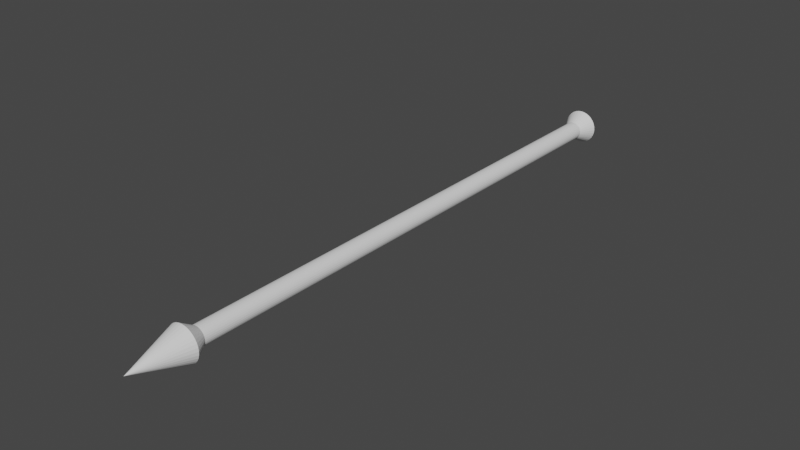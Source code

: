 # Source: SkirmisherJavelin.blend  (saved by Blender 2.83.19; exported with 4.5.12 LTS)
import bpy
from mathutils import Matrix  # noqa: F401  (used for matrix-valued properties, if any)

bpy.ops.wm.read_factory_settings(use_empty=True)
scene = bpy.context.scene
scene.name = 'Scene'

# ---- world
world_world = bpy.data.worlds.new('World'); scene.world = world_world
world_world.use_nodes = True; world_world.node_tree.nodes.clear()
_N = world_world.node_tree.nodes; _L = world_world.node_tree.links
n0 = _N.new('ShaderNodeOutputWorld'); n0.name = 'World Output'; n0.location = (300, 300)
n1 = _N.new('ShaderNodeBackground'); n1.name = 'Background'; n1.location = (10, 300)
n1.inputs[0].default_value = (0.05088, 0.05088, 0.05088, 1.0)
_L.new(n1.outputs[0], n0.inputs[0])
n0.is_active_output = True
world_world.color = (0.05088, 0.05088, 0.05088)
world_world.use_sun_shadow = False
world_world.sun_shadow_jitter_overblur = 0.0

# ---- meshes
me_cylinder = bpy.data.meshes.new('Cylinder')
me_cylinder.from_pydata([(0.0, 1.0, -1.0), (1.178e-07, 1.005e-07, 1.164), (0.1951, 0.9808, -1.0), (0.3827, 0.9239, -1.0), (0.5556, 0.8315, -1.0), (0.7071, 0.7071, -1.0), (0.8315, 0.5556, -1.0), (0.9239, 0.3827, -1.0), (0.9808, 0.1951, -1.0), (1.0, 7.55e-08, -1.0), (0.9808, -0.1951, -1.0), (0.9239, -0.3827, -1.0), (0.8315, -0.5556, -1.0), (0.7071, -0.7071, -1.0), (0.5556, -0.8315, -1.0), (0.3827, -0.9239, -1.0), (0.1951, -0.9808, -1.0), (-3.258e-07, -1.0, -1.0), (-0.1951, -0.9808, -1.0), (-0.3827, -0.9239, -1.0), (-0.5556, -0.8315, -1.0), (-0.7071, -0.7071, -1.0), (-0.8315, -0.5556, -1.0), (-0.9239, -0.3827, -1.0), (-0.9808, -0.1951, -1.0), (-1.0, 9.656e-07, -1.0), (-0.9808, 0.1951, -1.0), (-0.9239, 0.3827, -1.0), (-0.8315, 0.5556, -1.0), (-0.7071, 0.7071, -1.0), (-0.5556, 0.8315, -1.0), (-0.3827, 0.9239, -1.0), (-0.1951, 0.9808, -1.0), (5.114e-08, 0.5287, 0.9232), (0.0, 1.0, 0.9695), (0.1951, 0.9808, 0.9695), (0.1032, 0.5186, 0.9232), (0.3827, 0.9239, 0.9695), (0.2023, 0.4885, 0.9232), (0.5556, 0.8315, 0.9695), (0.2937, 0.4396, 0.9232), (0.7071, 0.7071, 0.9695), (0.3739, 0.3739, 0.9232), (0.8315, 0.5556, 0.9695), (0.4396, 0.2937, 0.9232), (0.9239, 0.3827, 0.9695), (0.4885, 0.2023, 0.9232), (0.9808, 0.1951, 0.9695), (0.5186, 0.1031, 0.9232), (1.0, -3.928e-07, 0.9695), (0.5287, -1.185e-06, 0.9232), (0.9808, -0.1951, 0.9695), (0.5186, -0.1032, 0.9232), (0.9239, -0.3827, 0.9695), (0.4885, -0.2023, 0.9232), (0.8315, -0.5556, 0.9695), (0.4396, -0.2937, 0.9232), (0.7071, -0.7071, 0.9695), (0.3739, -0.3739, 0.9232), (0.5556, -0.8315, 0.9695), (0.2937, -0.4396, 0.9232), (0.3827, -0.9239, 0.9695), (0.2023, -0.4885, 0.9232), (0.1951, -0.9808, 0.9695), (0.1032, -0.5186, 0.9232), (-3.258e-07, -1.0, 0.9695), (-1.211e-07, -0.5287, 0.9232), (-0.1951, -0.9808, 0.9695), (-0.1032, -0.5186, 0.9232), (-0.3827, -0.9239, 0.9695), (-0.2023, -0.4885, 0.9232), (-0.5556, -0.8315, 0.9695), (-0.2937, -0.4396, 0.9232), (-0.7071, -0.7071, 0.9695), (-0.3739, -0.3739, 0.9232), (-0.8315, -0.5556, 0.9695), (-0.4396, -0.2937, 0.9232), (-0.9239, -0.3827, 0.9695), (-0.4885, -0.2023, 0.9232), (-0.9808, -0.1951, 0.9695), (-0.5186, -0.1032, 0.9232), (-1.0, 4.974e-07, 0.9695), (-0.5287, -7.139e-07, 0.9232), (-0.9808, 0.1951, 0.9695), (-0.5186, 0.1031, 0.9232), (-0.9239, 0.3827, 0.9695), (-0.4885, 0.2023, 0.9232), (-0.8315, 0.5556, 0.9695), (-0.4396, 0.2937, 0.9232), (-0.7071, 0.7071, 0.9695), (-0.3739, 0.3739, 0.9232), (-0.5556, 0.8315, 0.9695), (-0.2937, 0.4396, 0.9232), (-0.3827, 0.9239, 0.9695), (-0.2023, 0.4885, 0.9232), (-0.1951, 0.9808, 0.9695), (-0.1031, 0.5186, 0.9232), (0.1032, 0.5186, -0.9446), (0.2023, 0.4885, -0.9446), (0.2937, 0.4396, -0.9446), (0.3739, 0.3739, -0.9446), (0.4396, 0.2937, -0.9446), (0.4885, 0.2023, -0.9446), (0.5186, 0.1032, -0.9446), (0.5287, 8.289e-07, -0.9446), (0.5186, -0.1031, -0.9446), (0.4885, -0.2023, -0.9446), (0.4396, -0.2937, -0.9446), (0.3739, -0.3739, -0.9446), (0.2937, -0.4396, -0.9446), (0.2023, -0.4885, -0.9446), (0.1032, -0.5186, -0.9446), (-1.211e-07, -0.5287, -0.9446), (-0.1032, -0.5186, -0.9446), (-0.2023, -0.4885, -0.9446), (-0.2937, -0.4396, -0.9446), (-0.3739, -0.3739, -0.9446), (-0.4396, -0.2937, -0.9446), (-0.4885, -0.2023, -0.9446), (-0.5186, -0.1031, -0.9446), (-0.5287, 1.3e-06, -0.9446), (-0.5186, 0.1032, -0.9446), (-0.4885, 0.2023, -0.9446), (-0.4396, 0.2937, -0.9446), (-0.3739, 0.3739, -0.9446), (-0.2937, 0.4396, -0.9446), (-0.2023, 0.4885, -0.9446), (-0.1031, 0.5186, -0.9446), (5.114e-08, 0.5287, -0.9446)], [], [(34, 1, 35), (35, 1, 37), (37, 1, 39), (39, 1, 41), (41, 1, 43), (43, 1, 45), (45, 1, 47), (47, 1, 49), (49, 1, 51), (51, 1, 53), (53, 1, 55), (55, 1, 57), (57, 1, 59), (59, 1, 61), (61, 1, 63), (63, 1, 65), (65, 1, 67), (67, 1, 69), (69, 1, 71), (71, 1, 73), (73, 1, 75), (75, 1, 77), (77, 1, 79), (79, 1, 81), (81, 1, 83), (83, 1, 85), (85, 1, 87), (87, 1, 89), (89, 1, 91), (91, 1, 93), (93, 1, 95), (95, 1, 34), (0, 2, 3, 4, 5, 6, 7, 8, 9, 10, 11, 12, 13, 14, 15, 16, 17, 18, 19, 20, 21, 22, 23, 24, 25, 26, 27, 28, 29, 30, 31, 32), (127, 96, 33, 128), (96, 95, 34, 33), (126, 94, 96, 127), (94, 93, 95, 96), (125, 92, 94, 126), (92, 91, 93, 94), (124, 90, 92, 125), (90, 89, 91, 92), (123, 88, 90, 124), (88, 87, 89, 90), (122, 86, 88, 123), (86, 85, 87, 88), (121, 84, 86, 122), (84, 83, 85, 86), (120, 82, 84, 121), (82, 81, 83, 84), (119, 80, 82, 120), (80, 79, 81, 82), (118, 78, 80, 119), (78, 77, 79, 80), (117, 76, 78, 118), (76, 75, 77, 78), (116, 74, 76, 117), (74, 73, 75, 76), (115, 72, 74, 116), (72, 71, 73, 74), (114, 70, 72, 115), (70, 69, 71, 72), (113, 68, 70, 114), (68, 67, 69, 70), (112, 66, 68, 113), (66, 65, 67, 68), (111, 64, 66, 112), (64, 63, 65, 66), (110, 62, 64, 111), (62, 61, 63, 64), (109, 60, 62, 110), (60, 59, 61, 62), (108, 58, 60, 109), (58, 57, 59, 60), (107, 56, 58, 108), (56, 55, 57, 58), (106, 54, 56, 107), (54, 53, 55, 56), (105, 52, 54, 106), (52, 51, 53, 54), (104, 50, 52, 105), (50, 49, 51, 52), (103, 48, 50, 104), (48, 47, 49, 50), (102, 46, 48, 103), (46, 45, 47, 48), (101, 44, 46, 102), (44, 43, 45, 46), (100, 42, 44, 101), (42, 41, 43, 44), (99, 40, 42, 100), (40, 39, 41, 42), (98, 38, 40, 99), (38, 37, 39, 40), (97, 36, 38, 98), (36, 35, 37, 38), (128, 33, 36, 97), (33, 34, 35, 36), (0, 128, 97, 2), (2, 97, 98, 3), (3, 98, 99, 4), (4, 99, 100, 5), (5, 100, 101, 6), (6, 101, 102, 7), (7, 102, 103, 8), (8, 103, 104, 9), (9, 104, 105, 10), (10, 105, 106, 11), (11, 106, 107, 12), (12, 107, 108, 13), (13, 108, 109, 14), (14, 109, 110, 15), (15, 110, 111, 16), (16, 111, 112, 17), (17, 112, 113, 18), (18, 113, 114, 19), (19, 114, 115, 20), (20, 115, 116, 21), (21, 116, 117, 22), (22, 117, 118, 23), (23, 118, 119, 24), (24, 119, 120, 25), (25, 120, 121, 26), (26, 121, 122, 27), (27, 122, 123, 28), (28, 123, 124, 29), (29, 124, 125, 30), (30, 125, 126, 31), (31, 126, 127, 32), (32, 127, 128, 0)])
_uv = me_cylinder.uv_layers.new(name='UVMap')
_uv.uv.foreach_set('vector', [1.0, 0.898, 0.9688, 1.0, 0.9688, 0.898, 0.9688, 0.898, 0.9375, 1.0, 0.9375, 0.898, 0.9375, 0.898, 0.9062, 1.0, 0.9062, 0.898, 0.9062, 0.898, 0.875, 1.0, 0.875, 0.898, 0.875, 0.898, 0.8438, 1.0, 0.8438, 0.898, 0.8438, 0.898, 0.8125, 1.0, 0.8125, 0.898, 0.8125, 0.898, 0.7812, 1.0, 0.7812, 0.898, 0.7812, 0.898, 0.75, 1.0, 0.75, 0.898, 0.75, 0.898, 0.7188, 1.0, 0.7188, 0.898, 0.7188, 0.898, 0.6875, 1.0, 0.6875, 0.898, 0.6875, 0.898, 0.6562, 1.0, 0.6562, 0.898, 0.6562, 0.898, 0.625, 1.0, 0.625, 0.898, 0.625, 0.898, 0.5938, 1.0, 0.5938, 0.898, 0.5938, 0.898, 0.5625, 1.0, 0.5625, 0.898, 0.5625, 0.898, 0.5312, 1.0, 0.5312, 0.898, 0.5312, 0.898, 0.5, 1.0, 0.5, 0.898, 0.5, 0.898, 0.4688, 1.0, 0.4688, 0.898, 0.4688, 0.898, 0.4375, 1.0, 0.4375, 0.898, 0.4375, 0.898, 0.4062, 1.0, 0.4062, 0.898, 0.4062, 0.898, 0.375, 1.0, 0.375, 0.898, 0.375, 0.898, 0.3438, 1.0, 0.3438, 0.898, 0.3438, 0.898, 0.3125, 1.0, 0.3125, 0.898, 0.3125, 0.898, 0.2812, 1.0, 0.2812, 0.898, 0.2812, 0.898, 0.25, 1.0, 0.25, 0.898, 0.25, 0.898, 0.2188, 1.0, 0.2188, 0.898, 0.2188, 0.898, 0.1875, 1.0, 0.1875, 0.898, 0.1875, 0.898, 0.1562, 1.0, 0.1562, 0.898, 0.1562, 0.898, 0.125, 1.0, 0.125, 0.898, 0.125, 0.898, 0.09375, 1.0, 0.09375, 0.898, 0.09375, 0.898, 0.0625, 1.0, 0.0625, 0.898, 0.0625, 0.898, 0.03125, 1.0, 0.03125, 0.898, 0.03125, 0.898, 0.0, 1.0, 0.0, 0.898, 0.75, 0.49, 0.7968, 0.4854, 0.8418, 0.4717, 0.8833, 0.4496, 0.9197, 0.4197, 0.9496, 0.3833, 0.9717, 0.3418, 0.9854, 0.2968, 0.99, 0.25, 0.9854, 0.2032, 0.9717, 0.1582, 0.9496, 0.1167, 0.9197, 0.08029, 0.8833, 0.05045, 0.8418, 0.02827, 0.7968, 0.01461, 0.75, 0.01, 0.7032, 0.01461, 0.6582, 0.02827, 0.6167, 0.05045, 0.5803, 0.08029, 0.5504, 0.1167, 0.5283, 0.1582, 0.5146, 0.2032, 0.51, 0.25, 0.5146, 0.2968, 0.5283, 0.3418, 0.5504, 0.3833, 0.5803, 0.4197, 0.6167, 0.4496, 0.6582, 0.4717, 0.7032, 0.4854, 0.03125, 0.6157, 0.03125, 0.7313, 0.0, 0.7313, 0.0, 0.6157, 0.03125, 0.7313, 0.03125, 0.898, 0.0, 0.898, 0.0, 0.7313, 0.0625, 0.6157, 0.0625, 0.7313, 0.03125, 0.7313, 0.03125, 0.6157, 0.0625, 0.7313, 0.0625, 0.898, 0.03125, 0.898, 0.03125, 0.7313, 0.09375, 0.6157, 0.09375, 0.7313, 0.0625, 0.7313, 0.0625, 0.6157, 0.09375, 0.7313, 0.09375, 0.898, 0.0625, 0.898, 0.0625, 0.7313, 0.125, 0.6157, 0.125, 0.7313, 0.09375, 0.7313, 0.09375, 0.6157, 0.125, 0.7313, 0.125, 0.898, 0.09375, 0.898, 0.09375, 0.7313, 0.1562, 0.6157, 0.1562, 0.7313, 0.125, 0.7313, 0.125, 0.6157, 0.1562, 0.7313, 0.1562, 0.898, 0.125, 0.898, 0.125, 0.7313, 0.1875, 0.6157, 0.1875, 0.7313, 0.1562, 0.7313, 0.1562, 0.6157, 0.1875, 0.7313, 0.1875, 0.898, 0.1562, 0.898, 0.1562, 0.7313, 0.2187, 0.6157, 0.2188, 0.7313, 0.1875, 0.7313, 0.1875, 0.6157, 0.2188, 0.7313, 0.2188, 0.898, 0.1875, 0.898, 0.1875, 0.7313, 0.25, 0.6157, 0.25, 0.7313, 0.2188, 0.7313, 0.2187, 0.6157, 0.25, 0.7313, 0.25, 0.898, 0.2188, 0.898, 0.2188, 0.7313, 0.2812, 0.6157, 0.2812, 0.7313, 0.25, 0.7313, 0.25, 0.6157, 0.2812, 0.7313, 0.2812, 0.898, 0.25, 0.898, 0.25, 0.7313, 0.3125, 0.6157, 0.3125, 0.7313, 0.2812, 0.7313, 0.2812, 0.6157, 0.3125, 0.7313, 0.3125, 0.898, 0.2812, 0.898, 0.2812, 0.7313, 0.3438, 0.6157, 0.3438, 0.7313, 0.3125, 0.7313, 0.3125, 0.6157, 0.3438, 0.7313, 0.3438, 0.898, 0.3125, 0.898, 0.3125, 0.7313, 0.375, 0.6157, 0.375, 0.7313, 0.3438, 0.7313, 0.3438, 0.6157, 0.375, 0.7313, 0.375, 0.898, 0.3438, 0.898, 0.3438, 0.7313, 0.4062, 0.6157, 0.4062, 0.7313, 0.375, 0.7313, 0.375, 0.6157, 0.4062, 0.7313, 0.4062, 0.898, 0.375, 0.898, 0.375, 0.7313, 0.4375, 0.6157, 0.4375, 0.7313, 0.4062, 0.7313, 0.4062, 0.6157, 0.4375, 0.7313, 0.4375, 0.898, 0.4062, 0.898, 0.4062, 0.7313, 0.4688, 0.6157, 0.4688, 0.7313, 0.4375, 0.7313, 0.4375, 0.6157, 0.4688, 0.7313, 0.4688, 0.898, 0.4375, 0.898, 0.4375, 0.7313, 0.5, 0.6157, 0.5, 0.7313, 0.4688, 0.7313, 0.4688, 0.6157, 0.5, 0.7313, 0.5, 0.898, 0.4688, 0.898, 0.4688, 0.7313, 0.5312, 0.6157, 0.5312, 0.7313, 0.5, 0.7313, 0.5, 0.6157, 0.5312, 0.7313, 0.5312, 0.898, 0.5, 0.898, 0.5, 0.7313, 0.5625, 0.6157, 0.5625, 0.7313, 0.5312, 0.7313, 0.5312, 0.6157, 0.5625, 0.7313, 0.5625, 0.898, 0.5312, 0.898, 0.5312, 0.7313, 0.5938, 0.6157, 0.5938, 0.7313, 0.5625, 0.7313, 0.5625, 0.6157, 0.5938, 0.7313, 0.5938, 0.898, 0.5625, 0.898, 0.5625, 0.7313, 0.625, 0.6157, 0.625, 0.7313, 0.5938, 0.7313, 0.5938, 0.6157, 0.625, 0.7313, 0.625, 0.898, 0.5938, 0.898, 0.5938, 0.7313, 0.6562, 0.6157, 0.6562, 0.7313, 0.625, 0.7313, 0.625, 0.6157, 0.6562, 0.7313, 0.6562, 0.898, 0.625, 0.898, 0.625, 0.7313, 0.6875, 0.6157, 0.6875, 0.7313, 0.6562, 0.7313, 0.6562, 0.6157, 0.6875, 0.7313, 0.6875, 0.898, 0.6562, 0.898, 0.6562, 0.7313, 0.7187, 0.6157, 0.7188, 0.7313, 0.6875, 0.7313, 0.6875, 0.6157, 0.7188, 0.7313, 0.7188, 0.898, 0.6875, 0.898, 0.6875, 0.7313, 0.75, 0.6157, 0.75, 0.7313, 0.7188, 0.7313, 0.7187, 0.6157, 0.75, 0.7313, 0.75, 0.898, 0.7188, 0.898, 0.7188, 0.7313, 0.7812, 0.6157, 0.7812, 0.7313, 0.75, 0.7313, 0.75, 0.6157, 0.7812, 0.7313, 0.7812, 0.898, 0.75, 0.898, 0.75, 0.7313, 0.8125, 0.6157, 0.8125, 0.7313, 0.7812, 0.7313, 0.7812, 0.6157, 0.8125, 0.7313, 0.8125, 0.898, 0.7812, 0.898, 0.7812, 0.7313, 0.8438, 0.6157, 0.8437, 0.7313, 0.8125, 0.7313, 0.8125, 0.6157, 0.8437, 0.7313, 0.8438, 0.898, 0.8125, 0.898, 0.8125, 0.7313, 0.875, 0.6157, 0.875, 0.7313, 0.8437, 0.7313, 0.8438, 0.6157, 0.875, 0.7313, 0.875, 0.898, 0.8438, 0.898, 0.8437, 0.7313, 0.9062, 0.6157, 0.9062, 0.7313, 0.875, 0.7313, 0.875, 0.6157, 0.9062, 0.7313, 0.9062, 0.898, 0.875, 0.898, 0.875, 0.7313, 0.9375, 0.6157, 0.9375, 0.7313, 0.9062, 0.7313, 0.9062, 0.6157, 0.9375, 0.7313, 0.9375, 0.898, 0.9062, 0.898, 0.9062, 0.7313, 0.9688, 0.6157, 0.9688, 0.7313, 0.9375, 0.7313, 0.9375, 0.6157, 0.9688, 0.7313, 0.9688, 0.898, 0.9375, 0.898, 0.9375, 0.7313, 1.0, 0.6157, 1.0, 0.7313, 0.9688, 0.7313, 0.9688, 0.6157, 1.0, 0.7313, 1.0, 0.898, 0.9688, 0.898, 0.9688, 0.7313, 1.0, 0.5, 1.0, 0.6157, 0.9688, 0.6157, 0.9688, 0.5, 0.9688, 0.5, 0.9688, 0.6157, 0.9375, 0.6157, 0.9375, 0.5, 0.9375, 0.5, 0.9375, 0.6157, 0.9062, 0.6157, 0.9062, 0.5, 0.9062, 0.5, 0.9062, 0.6157, 0.875, 0.6157, 0.875, 0.5, 0.875, 0.5, 0.875, 0.6157, 0.8438, 0.6157, 0.8438, 0.5, 0.8438, 0.5, 0.8438, 0.6157, 0.8125, 0.6157, 0.8125, 0.5, 0.8125, 0.5, 0.8125, 0.6157, 0.7812, 0.6157, 0.7812, 0.5, 0.7812, 0.5, 0.7812, 0.6157, 0.75, 0.6157, 0.75, 0.5, 0.75, 0.5, 0.75, 0.6157, 0.7187, 0.6157, 0.7188, 0.5, 0.7188, 0.5, 0.7187, 0.6157, 0.6875, 0.6157, 0.6875, 0.5, 0.6875, 0.5, 0.6875, 0.6157, 0.6562, 0.6157, 0.6562, 0.5, 0.6562, 0.5, 0.6562, 0.6157, 0.625, 0.6157, 0.625, 0.5, 0.625, 0.5, 0.625, 0.6157, 0.5938, 0.6157, 0.5938, 0.5, 0.5938, 0.5, 0.5938, 0.6157, 0.5625, 0.6157, 0.5625, 0.5, 0.5625, 0.5, 0.5625, 0.6157, 0.5312, 0.6157, 0.5312, 0.5, 0.5312, 0.5, 0.5312, 0.6157, 0.5, 0.6157, 0.5, 0.5, 0.5, 0.5, 0.5, 0.6157, 0.4688, 0.6157, 0.4688, 0.5, 0.4688, 0.5, 0.4688, 0.6157, 0.4375, 0.6157, 0.4375, 0.5, 0.4375, 0.5, 0.4375, 0.6157, 0.4062, 0.6157, 0.4062, 0.5, 0.4062, 0.5, 0.4062, 0.6157, 0.375, 0.6157, 0.375, 0.5, 0.375, 0.5, 0.375, 0.6157, 0.3438, 0.6157, 0.3438, 0.5, 0.3438, 0.5, 0.3438, 0.6157, 0.3125, 0.6157, 0.3125, 0.5, 0.3125, 0.5, 0.3125, 0.6157, 0.2812, 0.6157, 0.2812, 0.5, 0.2812, 0.5, 0.2812, 0.6157, 0.25, 0.6157, 0.25, 0.5, 0.25, 0.5, 0.25, 0.6157, 0.2187, 0.6157, 0.2188, 0.5, 0.2188, 0.5, 0.2187, 0.6157, 0.1875, 0.6157, 0.1875, 0.5, 0.1875, 0.5, 0.1875, 0.6157, 0.1562, 0.6157, 0.1562, 0.5, 0.1562, 0.5, 0.1562, 0.6157, 0.125, 0.6157, 0.125, 0.5, 0.125, 0.5, 0.125, 0.6157, 0.09375, 0.6157, 0.09375, 0.5, 0.09375, 0.5, 0.09375, 0.6157, 0.0625, 0.6157, 0.0625, 0.5, 0.0625, 0.5, 0.0625, 0.6157, 0.03125, 0.6157, 0.03125, 0.5, 0.03125, 0.5, 0.03125, 0.6157, 0.0, 0.6157, 0.0, 0.5])
me_cylinder.use_remesh_fix_poles = True
me_cylinder.use_remesh_preserve_attributes = False
me_cylinder.use_mirror_vertex_groups = False
me_cylinder.update()

# ---- objects
ob_skirmisherjavelin = bpy.data.objects.new('SkirmisherJavelin', me_cylinder)

# ---- transforms, parenting, visibility, modifiers, constraints
ob_skirmisherjavelin.location = (0.0, 0.0, 0.0)
ob_skirmisherjavelin.rotation_euler = (1.571, -0.0, 0.0)
ob_skirmisherjavelin.scale = (0.02581, 0.02581, 0.4241)
ob_skirmisherjavelin.lineart.crease_threshold = 0.0

# ---- collection membership
scene.collection.objects.link(ob_skirmisherjavelin)

# ---- scene / render settings (as saved in the file)
scene.frame_start = 1; scene.frame_end = 250; scene.frame_set(1)
scene.render.engine = 'BLENDER_EEVEE_NEXT'
scene.cycles.use_denoising = False
scene.cycles.samples = 128
scene.cycles.sampling_pattern = 'TABULATED_SOBOL'
scene.cycles.use_adaptive_sampling = False
scene.cycles.use_light_tree = False
scene.view_settings.view_transform = 'Filmic'
bpy.context.view_layer.update()

# ---- added for rendering (the .blend has no active camera and no usable light): camera, sun
cam_auto = bpy.data.cameras.new('AutoCamera')
cam_auto.lens = 50.0
cam_auto.sensor_width = 36.0
cam_auto.clip_end = 1000.0
ob_auto_camera = bpy.data.objects.new('AutoCamera', cam_auto)
scene.collection.objects.link(ob_auto_camera)
ob_auto_camera.location = (0.851671, -1.05669, 0.681337)
ob_auto_camera.rotation_euler = (1.09748, -7.21219e-08, 0.694738)
scene.camera = ob_auto_camera
light_auto_sun = bpy.data.lights.new('AutoSun', 'SUN')
light_auto_sun.energy = 3.0
light_auto_sun.angle = 0.0523599
ob_auto_sun = bpy.data.objects.new('AutoSun', light_auto_sun)
scene.collection.objects.link(ob_auto_sun)
ob_auto_sun.rotation_euler = (0.872665, 0.174533, 0.523599)
bpy.context.view_layer.update()
